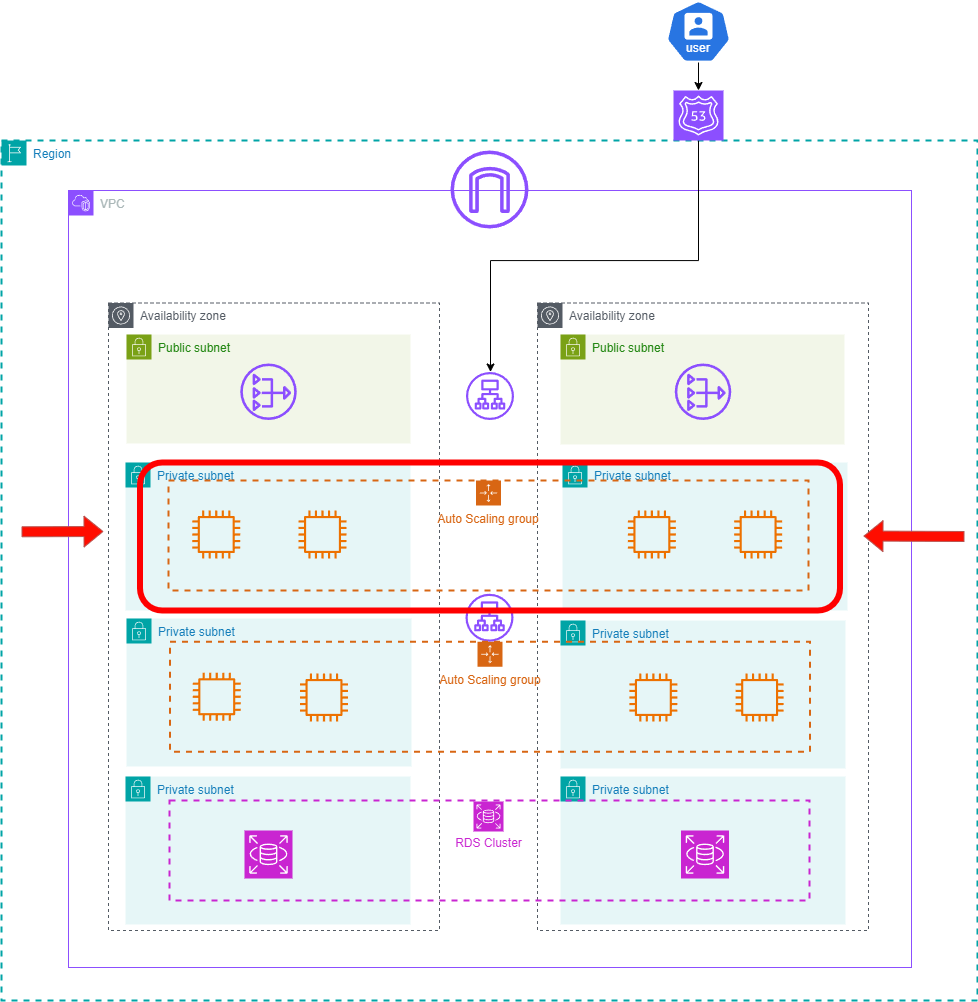

The diagram above was exported from draw.io. Its source (the exported page's mxGraphModel, read from the mxfile embedded in the PNG):
<mxGraphModel dx="1554" dy="1115" grid="0" gridSize="10" guides="1" tooltips="1" connect="1" arrows="1" fold="1" page="0" pageScale="1" pageWidth="827" pageHeight="1169" math="0" shadow="0">
  <root>
    <mxCell id="0" />
    <mxCell id="1" parent="0" />
    <mxCell id="_Wqx_HsjwarH_RcmuE3C-1" value="Private subnet" style="points=[[0,0],[0.25,0],[0.5,0],[0.75,0],[1,0],[1,0.25],[1,0.5],[1,0.75],[1,1],[0.75,1],[0.5,1],[0.25,1],[0,1],[0,0.75],[0,0.5],[0,0.25]];outlineConnect=0;gradientColor=none;html=1;whiteSpace=wrap;fontSize=12;fontStyle=0;container=0;pointerEvents=0;collapsible=0;recursiveResize=0;shape=mxgraph.aws4.group;grIcon=mxgraph.aws4.group_security_group;grStroke=0;strokeColor=#00A4A6;fillColor=#E6F6F7;verticalAlign=top;align=left;spacingLeft=30;fontColor=#147EBA;dashed=0;" parent="1" vertex="1">
      <mxGeometry x="1012" y="880" width="285" height="148" as="geometry" />
    </mxCell>
    <mxCell id="_Wqx_HsjwarH_RcmuE3C-2" value="Private subnet" style="points=[[0,0],[0.25,0],[0.5,0],[0.75,0],[1,0],[1,0.25],[1,0.5],[1,0.75],[1,1],[0.75,1],[0.5,1],[0.25,1],[0,1],[0,0.75],[0,0.5],[0,0.25]];outlineConnect=0;gradientColor=none;html=1;whiteSpace=wrap;fontSize=12;fontStyle=0;container=0;pointerEvents=0;collapsible=0;recursiveResize=0;shape=mxgraph.aws4.group;grIcon=mxgraph.aws4.group_security_group;grStroke=0;strokeColor=#00A4A6;fillColor=#E6F6F7;verticalAlign=top;align=left;spacingLeft=30;fontColor=#147EBA;dashed=0;" parent="1" vertex="1">
      <mxGeometry x="1012" y="1036" width="285" height="148" as="geometry" />
    </mxCell>
    <mxCell id="_Wqx_HsjwarH_RcmuE3C-3" value="Private subnet" style="points=[[0,0],[0.25,0],[0.5,0],[0.75,0],[1,0],[1,0.25],[1,0.5],[1,0.75],[1,1],[0.75,1],[0.5,1],[0.25,1],[0,1],[0,0.75],[0,0.5],[0,0.25]];outlineConnect=0;gradientColor=none;html=1;whiteSpace=wrap;fontSize=12;fontStyle=0;container=0;pointerEvents=0;collapsible=0;recursiveResize=0;shape=mxgraph.aws4.group;grIcon=mxgraph.aws4.group_security_group;grStroke=0;strokeColor=#00A4A6;fillColor=#E6F6F7;verticalAlign=top;align=left;spacingLeft=30;fontColor=#147EBA;dashed=0;" parent="1" vertex="1">
      <mxGeometry x="1014" y="722" width="285" height="148" as="geometry" />
    </mxCell>
    <mxCell id="_Wqx_HsjwarH_RcmuE3C-4" value="Private subnet" style="points=[[0,0],[0.25,0],[0.5,0],[0.75,0],[1,0],[1,0.25],[1,0.5],[1,0.75],[1,1],[0.75,1],[0.5,1],[0.25,1],[0,1],[0,0.75],[0,0.5],[0,0.25]];outlineConnect=0;gradientColor=none;html=1;whiteSpace=wrap;fontSize=12;fontStyle=0;container=0;pointerEvents=0;collapsible=0;recursiveResize=0;shape=mxgraph.aws4.group;grIcon=mxgraph.aws4.group_security_group;grStroke=0;strokeColor=#00A4A6;fillColor=#E6F6F7;verticalAlign=top;align=left;spacingLeft=30;fontColor=#147EBA;dashed=0;" parent="1" vertex="1">
      <mxGeometry x="577" y="1036" width="285" height="148" as="geometry" />
    </mxCell>
    <mxCell id="_Wqx_HsjwarH_RcmuE3C-5" value="Availability zone" style="sketch=0;outlineConnect=0;gradientColor=none;html=1;whiteSpace=wrap;fontSize=12;fontStyle=0;shape=mxgraph.aws4.group;grIcon=mxgraph.aws4.group_availability_zone;strokeColor=#545B64;fillColor=none;verticalAlign=top;align=left;spacingLeft=30;fontColor=#545B64;dashed=1;" parent="1" vertex="1">
      <mxGeometry x="560" y="562.5" width="331" height="627.5" as="geometry" />
    </mxCell>
    <mxCell id="_Wqx_HsjwarH_RcmuE3C-6" value="Private subnet" style="points=[[0,0],[0.25,0],[0.5,0],[0.75,0],[1,0],[1,0.25],[1,0.5],[1,0.75],[1,1],[0.75,1],[0.5,1],[0.25,1],[0,1],[0,0.75],[0,0.5],[0,0.25]];outlineConnect=0;gradientColor=none;html=1;whiteSpace=wrap;fontSize=12;fontStyle=0;container=0;pointerEvents=0;collapsible=0;recursiveResize=0;shape=mxgraph.aws4.group;grIcon=mxgraph.aws4.group_security_group;grStroke=0;strokeColor=#00A4A6;fillColor=#E6F6F7;verticalAlign=top;align=left;spacingLeft=30;fontColor=#147EBA;dashed=0;" parent="1" vertex="1">
      <mxGeometry x="578" y="878" width="285" height="148" as="geometry" />
    </mxCell>
    <mxCell id="_Wqx_HsjwarH_RcmuE3C-11" value="Region" style="points=[[0,0],[0.25,0],[0.5,0],[0.75,0],[1,0],[1,0.25],[1,0.5],[1,0.75],[1,1],[0.75,1],[0.5,1],[0.25,1],[0,1],[0,0.75],[0,0.5],[0,0.25]];outlineConnect=0;gradientColor=none;html=1;whiteSpace=wrap;fontSize=12;fontStyle=0;container=0;pointerEvents=0;collapsible=0;recursiveResize=0;shape=mxgraph.aws4.group;grIcon=mxgraph.aws4.group_region;strokeColor=#00A4A6;fillColor=none;verticalAlign=top;align=left;spacingLeft=30;fontColor=#147EBA;dashed=1;strokeWidth=2;" parent="1" vertex="1">
      <mxGeometry x="453" y="400" width="976" height="860" as="geometry" />
    </mxCell>
    <mxCell id="_Wqx_HsjwarH_RcmuE3C-12" value="VPC" style="points=[[0,0],[0.25,0],[0.5,0],[0.75,0],[1,0],[1,0.25],[1,0.5],[1,0.75],[1,1],[0.75,1],[0.5,1],[0.25,1],[0,1],[0,0.75],[0,0.5],[0,0.25]];outlineConnect=0;gradientColor=none;html=1;whiteSpace=wrap;fontSize=12;fontStyle=0;container=0;pointerEvents=0;collapsible=0;recursiveResize=0;shape=mxgraph.aws4.group;grIcon=mxgraph.aws4.group_vpc2;strokeColor=#8C4FFF;fillColor=none;verticalAlign=top;align=left;spacingLeft=30;fontColor=#AAB7B8;dashed=0;" parent="1" vertex="1">
      <mxGeometry x="520" y="450" width="843" height="777" as="geometry" />
    </mxCell>
    <mxCell id="_Wqx_HsjwarH_RcmuE3C-13" value="Availability zone" style="sketch=0;outlineConnect=0;gradientColor=none;html=1;whiteSpace=wrap;fontSize=12;fontStyle=0;shape=mxgraph.aws4.group;grIcon=mxgraph.aws4.group_availability_zone;strokeColor=#545B64;fillColor=none;verticalAlign=top;align=left;spacingLeft=30;fontColor=#545B64;dashed=1;" parent="1" vertex="1">
      <mxGeometry x="989" y="562.5" width="331" height="627.5" as="geometry" />
    </mxCell>
    <mxCell id="_Wqx_HsjwarH_RcmuE3C-14" value="Public subnet" style="points=[[0,0],[0.25,0],[0.5,0],[0.75,0],[1,0],[1,0.25],[1,0.5],[1,0.75],[1,1],[0.75,1],[0.5,1],[0.25,1],[0,1],[0,0.75],[0,0.5],[0,0.25]];outlineConnect=0;gradientColor=none;html=1;whiteSpace=wrap;fontSize=12;fontStyle=0;container=1;pointerEvents=0;collapsible=0;recursiveResize=0;shape=mxgraph.aws4.group;grIcon=mxgraph.aws4.group_security_group;grStroke=0;strokeColor=#7AA116;fillColor=#F2F6E8;verticalAlign=top;align=left;spacingLeft=30;fontColor=#248814;dashed=0;" parent="1" vertex="1">
      <mxGeometry x="1012" y="594" width="284" height="110" as="geometry" />
    </mxCell>
    <mxCell id="_Wqx_HsjwarH_RcmuE3C-15" value="" style="sketch=0;outlineConnect=0;fontColor=#232F3E;gradientColor=none;fillColor=#8C4FFF;strokeColor=none;dashed=0;verticalLabelPosition=bottom;verticalAlign=top;align=center;html=1;fontSize=12;fontStyle=0;aspect=fixed;pointerEvents=1;shape=mxgraph.aws4.nat_gateway;" parent="_Wqx_HsjwarH_RcmuE3C-14" vertex="1">
      <mxGeometry x="114.25" y="29" width="56.5" height="56.5" as="geometry" />
    </mxCell>
    <mxCell id="_Wqx_HsjwarH_RcmuE3C-16" value="Public subnet" style="points=[[0,0],[0.25,0],[0.5,0],[0.75,0],[1,0],[1,0.25],[1,0.5],[1,0.75],[1,1],[0.75,1],[0.5,1],[0.25,1],[0,1],[0,0.75],[0,0.5],[0,0.25]];outlineConnect=0;gradientColor=none;html=1;whiteSpace=wrap;fontSize=12;fontStyle=0;container=1;pointerEvents=0;collapsible=0;recursiveResize=0;shape=mxgraph.aws4.group;grIcon=mxgraph.aws4.group_security_group;grStroke=0;strokeColor=#7AA116;fillColor=#F2F6E8;verticalAlign=top;align=left;spacingLeft=30;fontColor=#248814;dashed=0;" parent="1" vertex="1">
      <mxGeometry x="578" y="594" width="284" height="109" as="geometry" />
    </mxCell>
    <mxCell id="_Wqx_HsjwarH_RcmuE3C-17" value="" style="sketch=0;outlineConnect=0;fontColor=#232F3E;gradientColor=none;fillColor=#8C4FFF;strokeColor=none;dashed=0;verticalLabelPosition=bottom;verticalAlign=top;align=center;html=1;fontSize=12;fontStyle=0;aspect=fixed;pointerEvents=1;shape=mxgraph.aws4.nat_gateway;" parent="_Wqx_HsjwarH_RcmuE3C-16" vertex="1">
      <mxGeometry x="113.75" y="29" width="56.5" height="56.5" as="geometry" />
    </mxCell>
    <mxCell id="_Wqx_HsjwarH_RcmuE3C-18" value="Private subnet" style="points=[[0,0],[0.25,0],[0.5,0],[0.75,0],[1,0],[1,0.25],[1,0.5],[1,0.75],[1,1],[0.75,1],[0.5,1],[0.25,1],[0,1],[0,0.75],[0,0.5],[0,0.25]];outlineConnect=0;gradientColor=none;html=1;whiteSpace=wrap;fontSize=12;fontStyle=0;container=0;pointerEvents=0;collapsible=0;recursiveResize=0;shape=mxgraph.aws4.group;grIcon=mxgraph.aws4.group_security_group;grStroke=0;strokeColor=#00A4A6;fillColor=#E6F6F7;verticalAlign=top;align=left;spacingLeft=30;fontColor=#147EBA;dashed=0;" parent="1" vertex="1">
      <mxGeometry x="577" y="722" width="285" height="148" as="geometry" />
    </mxCell>
    <mxCell id="_Wqx_HsjwarH_RcmuE3C-19" value="" style="sketch=0;outlineConnect=0;fontColor=#232F3E;gradientColor=none;fillColor=#8C4FFF;strokeColor=none;dashed=0;verticalLabelPosition=bottom;verticalAlign=top;align=center;html=1;fontSize=12;fontStyle=0;aspect=fixed;pointerEvents=1;shape=mxgraph.aws4.internet_gateway;" parent="1" vertex="1">
      <mxGeometry x="902" y="410" width="78" height="78" as="geometry" />
    </mxCell>
    <mxCell id="_Wqx_HsjwarH_RcmuE3C-20" value="" style="sketch=0;outlineConnect=0;fontColor=#232F3E;gradientColor=none;fillColor=#8C4FFF;strokeColor=none;dashed=0;verticalLabelPosition=bottom;verticalAlign=top;align=center;html=1;fontSize=12;fontStyle=0;aspect=fixed;pointerEvents=1;shape=mxgraph.aws4.application_load_balancer;" parent="1" vertex="1">
      <mxGeometry x="917.5" y="631.5" width="48" height="48" as="geometry" />
    </mxCell>
    <mxCell id="_Wqx_HsjwarH_RcmuE3C-21" value="" style="sketch=0;outlineConnect=0;fontColor=#232F3E;gradientColor=none;fillColor=#ED7100;strokeColor=none;dashed=0;verticalLabelPosition=bottom;verticalAlign=top;align=center;html=1;fontSize=12;fontStyle=0;aspect=fixed;pointerEvents=1;shape=mxgraph.aws4.instance2;" parent="1" vertex="1">
      <mxGeometry x="750" y="770" width="48" height="48" as="geometry" />
    </mxCell>
    <mxCell id="_Wqx_HsjwarH_RcmuE3C-22" value="Auto Scaling group" style="points=[[0,0],[0.25,0],[0.5,0],[0.75,0],[1,0],[1,0.25],[1,0.5],[1,0.75],[1,1],[0.75,1],[0.5,1],[0.25,1],[0,1],[0,0.75],[0,0.5],[0,0.25]];outlineConnect=0;gradientColor=none;html=1;whiteSpace=wrap;fontSize=12;fontStyle=0;container=1;pointerEvents=0;collapsible=0;recursiveResize=0;shape=mxgraph.aws4.groupCenter;grIcon=mxgraph.aws4.group_auto_scaling_group;grStroke=1;strokeColor=#D86613;fillColor=none;verticalAlign=top;align=center;fontColor=#D86613;dashed=1;spacingTop=25;strokeWidth=2;" parent="1" vertex="1">
      <mxGeometry x="620" y="740" width="640" height="110" as="geometry" />
    </mxCell>
    <mxCell id="_Wqx_HsjwarH_RcmuE3C-23" value="" style="sketch=0;outlineConnect=0;fontColor=#232F3E;gradientColor=none;fillColor=#8C4FFF;strokeColor=none;dashed=0;verticalLabelPosition=bottom;verticalAlign=top;align=center;html=1;fontSize=12;fontStyle=0;aspect=fixed;pointerEvents=1;shape=mxgraph.aws4.application_load_balancer;" parent="1" vertex="1">
      <mxGeometry x="917" y="853.25" width="48" height="48" as="geometry" />
    </mxCell>
    <mxCell id="_Wqx_HsjwarH_RcmuE3C-24" value="" style="sketch=0;outlineConnect=0;fontColor=#232F3E;gradientColor=none;fillColor=#ED7100;strokeColor=none;dashed=0;verticalLabelPosition=bottom;verticalAlign=top;align=center;html=1;fontSize=12;fontStyle=0;aspect=fixed;pointerEvents=1;shape=mxgraph.aws4.instance2;" parent="1" vertex="1">
      <mxGeometry x="1080.88" y="933" width="48" height="48" as="geometry" />
    </mxCell>
    <mxCell id="_Wqx_HsjwarH_RcmuE3C-25" value="" style="sketch=0;outlineConnect=0;fontColor=#232F3E;gradientColor=none;fillColor=#ED7100;strokeColor=none;dashed=0;verticalLabelPosition=bottom;verticalAlign=top;align=center;html=1;fontSize=12;fontStyle=0;aspect=fixed;pointerEvents=1;shape=mxgraph.aws4.instance2;" parent="1" vertex="1">
      <mxGeometry x="1187.13" y="933" width="48" height="48" as="geometry" />
    </mxCell>
    <mxCell id="_Wqx_HsjwarH_RcmuE3C-26" value="" style="sketch=0;outlineConnect=0;fontColor=#232F3E;gradientColor=none;fillColor=#ED7100;strokeColor=none;dashed=0;verticalLabelPosition=bottom;verticalAlign=top;align=center;html=1;fontSize=12;fontStyle=0;aspect=fixed;pointerEvents=1;shape=mxgraph.aws4.instance2;" parent="1" vertex="1">
      <mxGeometry x="751.5" y="933" width="48" height="48" as="geometry" />
    </mxCell>
    <mxCell id="_Wqx_HsjwarH_RcmuE3C-28" value="Auto Scaling group" style="points=[[0,0],[0.25,0],[0.5,0],[0.75,0],[1,0],[1,0.25],[1,0.5],[1,0.75],[1,1],[0.75,1],[0.5,1],[0.25,1],[0,1],[0,0.75],[0,0.5],[0,0.25]];outlineConnect=0;gradientColor=none;html=1;whiteSpace=wrap;fontSize=12;fontStyle=0;container=1;pointerEvents=0;collapsible=0;recursiveResize=0;shape=mxgraph.aws4.groupCenter;grIcon=mxgraph.aws4.group_auto_scaling_group;grStroke=1;strokeColor=#D86613;fillColor=none;verticalAlign=top;align=center;fontColor=#D86613;dashed=1;spacingTop=25;strokeWidth=2;" parent="1" vertex="1">
      <mxGeometry x="621.5" y="901.25" width="640" height="110" as="geometry" />
    </mxCell>
    <mxCell id="_Wqx_HsjwarH_RcmuE3C-29" value="" style="sketch=0;outlineConnect=0;fontColor=#232F3E;gradientColor=none;fillColor=#ED7100;strokeColor=none;dashed=0;verticalLabelPosition=bottom;verticalAlign=top;align=center;html=1;fontSize=12;fontStyle=0;aspect=fixed;pointerEvents=1;shape=mxgraph.aws4.instance2;" parent="_Wqx_HsjwarH_RcmuE3C-28" vertex="1">
      <mxGeometry x="22.75" y="31" width="48" height="48" as="geometry" />
    </mxCell>
    <mxCell id="Ub0q80zBQYvfM4XFTTxn-1" style="edgeStyle=orthogonalEdgeStyle;rounded=0;orthogonalLoop=1;jettySize=auto;html=1;" edge="1" parent="1" source="_Wqx_HsjwarH_RcmuE3C-45" target="_Wqx_HsjwarH_RcmuE3C-20">
      <mxGeometry relative="1" as="geometry">
        <Array as="points">
          <mxPoint x="1150" y="520" />
          <mxPoint x="942" y="520" />
        </Array>
      </mxGeometry>
    </mxCell>
    <mxCell id="_Wqx_HsjwarH_RcmuE3C-45" value="" style="sketch=0;points=[[0,0,0],[0.25,0,0],[0.5,0,0],[0.75,0,0],[1,0,0],[0,1,0],[0.25,1,0],[0.5,1,0],[0.75,1,0],[1,1,0],[0,0.25,0],[0,0.5,0],[0,0.75,0],[1,0.25,0],[1,0.5,0],[1,0.75,0]];outlineConnect=0;fontColor=#232F3E;fillColor=#8C4FFF;strokeColor=#ffffff;dashed=0;verticalLabelPosition=bottom;verticalAlign=top;align=center;html=1;fontSize=12;fontStyle=0;aspect=fixed;shape=mxgraph.aws4.resourceIcon;resIcon=mxgraph.aws4.route_53;" parent="1" vertex="1">
      <mxGeometry x="1125" y="350" width="50" height="50" as="geometry" />
    </mxCell>
    <mxCell id="_Wqx_HsjwarH_RcmuE3C-46" value="RDS&amp;nbsp;Cluster" style="text;html=1;align=center;verticalAlign=middle;resizable=0;points=[];autosize=1;strokeColor=none;fillColor=none;fontColor=#c925d1;" parent="1" vertex="1">
      <mxGeometry x="895" y="1088" width="90" height="30" as="geometry" />
    </mxCell>
    <mxCell id="_Wqx_HsjwarH_RcmuE3C-49" value="" style="aspect=fixed;sketch=0;html=1;dashed=0;whitespace=wrap;fillColor=#2875E2;strokeColor=#ffffff;points=[[0.005,0.63,0],[0.1,0.2,0],[0.9,0.2,0],[0.5,0,0],[0.995,0.63,0],[0.72,0.99,0],[0.5,1,0],[0.28,0.99,0]];shape=mxgraph.kubernetes.icon2;kubernetesLabel=1;prIcon=user" parent="1" vertex="1">
      <mxGeometry x="1117.71" y="260" width="64.58" height="62" as="geometry" />
    </mxCell>
    <mxCell id="_Wqx_HsjwarH_RcmuE3C-54" style="edgeStyle=orthogonalEdgeStyle;rounded=0;orthogonalLoop=1;jettySize=auto;html=1;entryX=0.5;entryY=0;entryDx=0;entryDy=0;entryPerimeter=0;" parent="1" source="_Wqx_HsjwarH_RcmuE3C-49" target="_Wqx_HsjwarH_RcmuE3C-45" edge="1">
      <mxGeometry relative="1" as="geometry" />
    </mxCell>
    <mxCell id="_Wqx_HsjwarH_RcmuE3C-55" value="" style="sketch=0;points=[[0,0,0],[0.25,0,0],[0.5,0,0],[0.75,0,0],[1,0,0],[0,1,0],[0.25,1,0],[0.5,1,0],[0.75,1,0],[1,1,0],[0,0.25,0],[0,0.5,0],[0,0.75,0],[1,0.25,0],[1,0.5,0],[1,0.75,0]];outlineConnect=0;fontColor=#232F3E;fillColor=#C925D1;strokeColor=#ffffff;dashed=0;verticalLabelPosition=bottom;verticalAlign=top;align=center;html=1;fontSize=12;fontStyle=0;aspect=fixed;shape=mxgraph.aws4.resourceIcon;resIcon=mxgraph.aws4.rds;" parent="1" vertex="1">
      <mxGeometry x="925" y="1061" width="30" height="30" as="geometry" />
    </mxCell>
    <mxCell id="_Wqx_HsjwarH_RcmuE3C-56" value="" style="sketch=0;outlineConnect=0;fontColor=#232F3E;gradientColor=none;fillColor=#ED7100;strokeColor=none;dashed=0;verticalLabelPosition=bottom;verticalAlign=top;align=center;html=1;fontSize=12;fontStyle=0;aspect=fixed;pointerEvents=1;shape=mxgraph.aws4.instance2;" parent="1" vertex="1">
      <mxGeometry x="643.75" y="770" width="48" height="48" as="geometry" />
    </mxCell>
    <mxCell id="_Wqx_HsjwarH_RcmuE3C-57" value="" style="sketch=0;points=[[0,0,0],[0.25,0,0],[0.5,0,0],[0.75,0,0],[1,0,0],[0,1,0],[0.25,1,0],[0.5,1,0],[0.75,1,0],[1,1,0],[0,0.25,0],[0,0.5,0],[0,0.75,0],[1,0.25,0],[1,0.5,0],[1,0.75,0]];outlineConnect=0;fontColor=#232F3E;fillColor=#C925D1;strokeColor=#ffffff;dashed=0;verticalLabelPosition=bottom;verticalAlign=top;align=center;html=1;fontSize=12;fontStyle=0;aspect=fixed;shape=mxgraph.aws4.resourceIcon;resIcon=mxgraph.aws4.rds;" parent="1" vertex="1">
      <mxGeometry x="696" y="1090" width="48" height="48" as="geometry" />
    </mxCell>
    <mxCell id="_Wqx_HsjwarH_RcmuE3C-58" value="" style="sketch=0;outlineConnect=0;fontColor=#232F3E;gradientColor=none;fillColor=#ED7100;strokeColor=none;dashed=0;verticalLabelPosition=bottom;verticalAlign=top;align=center;html=1;fontSize=12;fontStyle=0;aspect=fixed;pointerEvents=1;shape=mxgraph.aws4.instance2;" parent="1" vertex="1">
      <mxGeometry x="1079.38" y="770" width="48" height="48" as="geometry" />
    </mxCell>
    <mxCell id="_Wqx_HsjwarH_RcmuE3C-59" value="" style="sketch=0;outlineConnect=0;fontColor=#232F3E;gradientColor=none;fillColor=#ED7100;strokeColor=none;dashed=0;verticalLabelPosition=bottom;verticalAlign=top;align=center;html=1;fontSize=12;fontStyle=0;aspect=fixed;pointerEvents=1;shape=mxgraph.aws4.instance2;" parent="1" vertex="1">
      <mxGeometry x="1185.63" y="770" width="48" height="48" as="geometry" />
    </mxCell>
    <mxCell id="_Wqx_HsjwarH_RcmuE3C-60" value="" style="sketch=0;points=[[0,0,0],[0.25,0,0],[0.5,0,0],[0.75,0,0],[1,0,0],[0,1,0],[0.25,1,0],[0.5,1,0],[0.75,1,0],[1,1,0],[0,0.25,0],[0,0.5,0],[0,0.75,0],[1,0.25,0],[1,0.5,0],[1,0.75,0]];outlineConnect=0;fontColor=#232F3E;fillColor=#C925D1;strokeColor=#ffffff;dashed=0;verticalLabelPosition=bottom;verticalAlign=top;align=center;html=1;fontSize=12;fontStyle=0;aspect=fixed;shape=mxgraph.aws4.resourceIcon;resIcon=mxgraph.aws4.rds;" parent="1" vertex="1">
      <mxGeometry x="1132.5" y="1090" width="48" height="48" as="geometry" />
    </mxCell>
    <mxCell id="_Wqx_HsjwarH_RcmuE3C-61" value="" style="rounded=0;whiteSpace=wrap;html=1;strokeWidth=2;fillWeight=4;hachureGap=8;hachureAngle=45;fillColor=none;strokeColor=#c925d1;dashed=1;" parent="1" vertex="1">
      <mxGeometry x="621" y="1060" width="640" height="100" as="geometry" />
    </mxCell>
    <mxCell id="Ub0q80zBQYvfM4XFTTxn-3" value="" style="rounded=1;whiteSpace=wrap;html=1;strokeWidth=6;fillWeight=4;hachureGap=8;hachureAngle=45;fillColor=none;strokeColor=#ff0000;" vertex="1" parent="1">
      <mxGeometry x="591.5" y="722" width="700" height="148" as="geometry" />
    </mxCell>
    <mxCell id="Ub0q80zBQYvfM4XFTTxn-6" value="" style="shape=flexArrow;endArrow=classic;html=1;rounded=0;fillColor=#ff0d00;strokeColor=#b85450;" edge="1" parent="1">
      <mxGeometry width="50" height="50" relative="1" as="geometry">
        <mxPoint x="473" y="791.3" as="sourcePoint" />
        <mxPoint x="555" y="791" as="targetPoint" />
      </mxGeometry>
    </mxCell>
    <mxCell id="Ub0q80zBQYvfM4XFTTxn-7" value="" style="shape=flexArrow;endArrow=classic;html=1;rounded=0;fillColor=#ff0d00;strokeColor=#b85450;" edge="1" parent="1">
      <mxGeometry width="50" height="50" relative="1" as="geometry">
        <mxPoint x="1416" y="796" as="sourcePoint" />
        <mxPoint x="1315" y="795.52" as="targetPoint" />
      </mxGeometry>
    </mxCell>
  </root>
</mxGraphModel>